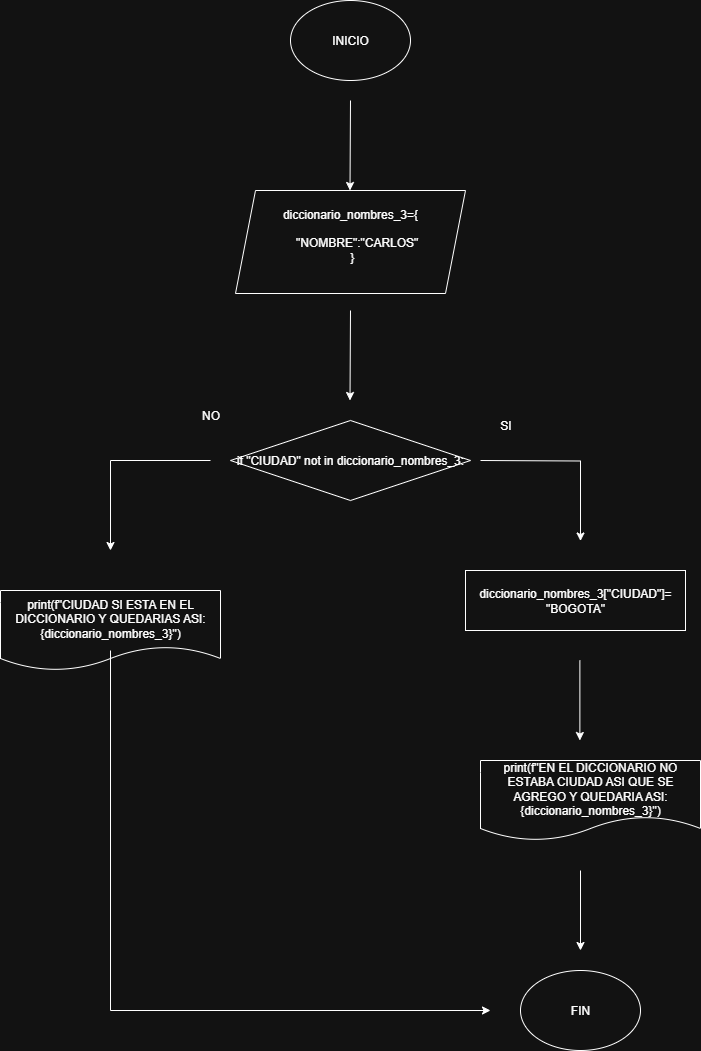

The diagram above was exported from draw.io. Its source (the exported page's mxGraphModel, read from the mxfile embedded in the PNG):
<mxGraphModel dx="872" dy="1680" grid="1" gridSize="10" guides="1" tooltips="1" connect="1" arrows="1" fold="1" page="1" pageScale="1" pageWidth="827" pageHeight="1169" math="0" shadow="0">
  <root>
    <mxCell id="0" />
    <mxCell id="1" parent="0" />
    <mxCell id="Yw_xNUoG3eBQ64Bg3pkV-1" value="INICIO" style="ellipse;whiteSpace=wrap;html=1;" parent="1" vertex="1">
      <mxGeometry x="320" y="-110" width="120" height="80" as="geometry" />
    </mxCell>
    <mxCell id="fhSH-lmVkXbhdySJFJZm-5" value="" style="endArrow=classic;html=1;rounded=0;exitX=0.5;exitY=1;exitDx=0;exitDy=0;" parent="1" edge="1">
      <mxGeometry width="50" height="50" relative="1" as="geometry">
        <mxPoint x="510" y="350" as="sourcePoint" />
        <mxPoint x="610" y="430.5" as="targetPoint" />
        <Array as="points">
          <mxPoint x="610" y="350.5" />
        </Array>
      </mxGeometry>
    </mxCell>
    <mxCell id="fhSH-lmVkXbhdySJFJZm-6" value="SI" style="text;html=1;align=center;verticalAlign=middle;resizable=0;points=[];autosize=1;strokeColor=none;fillColor=none;" parent="1" vertex="1">
      <mxGeometry x="520" y="300" width="30" height="30" as="geometry" />
    </mxCell>
    <mxCell id="fhSH-lmVkXbhdySJFJZm-9" value="" style="endArrow=classic;html=1;rounded=0;" parent="1" edge="1">
      <mxGeometry width="50" height="50" relative="1" as="geometry">
        <mxPoint x="240" y="350" as="sourcePoint" />
        <mxPoint x="140" y="440" as="targetPoint" />
        <Array as="points">
          <mxPoint x="140" y="350" />
        </Array>
      </mxGeometry>
    </mxCell>
    <mxCell id="YI9gL0Y0WRFWxrpvlZOt-6" value="NO" style="text;html=1;align=center;verticalAlign=middle;resizable=0;points=[];autosize=1;strokeColor=none;fillColor=none;" parent="1" vertex="1">
      <mxGeometry x="220" y="290" width="40" height="30" as="geometry" />
    </mxCell>
    <mxCell id="EFEm-v5oRu9OF-7LWSQN-16" value="&lt;div&gt;diccionario_nombres_3={&lt;/div&gt;&lt;div&gt;&lt;br&gt;&lt;/div&gt;&lt;div&gt;&amp;nbsp; &amp;nbsp; &quot;NOMBRE&quot;:&quot;CARLOS&quot;&lt;/div&gt;&lt;div&gt;&amp;nbsp;}&lt;/div&gt;&lt;div&gt;&lt;br&gt;&lt;/div&gt;" style="shape=parallelogram;perimeter=parallelogramPerimeter;whiteSpace=wrap;html=1;fixedSize=1;" parent="1" vertex="1">
      <mxGeometry x="265" y="80" width="230" height="103" as="geometry" />
    </mxCell>
    <mxCell id="EFEm-v5oRu9OF-7LWSQN-17" style="edgeStyle=none;rounded=0;orthogonalLoop=1;jettySize=auto;html=1;exitX=1;exitY=0.5;exitDx=0;exitDy=0;" parent="1" source="EFEm-v5oRu9OF-7LWSQN-16" target="EFEm-v5oRu9OF-7LWSQN-16" edge="1">
      <mxGeometry relative="1" as="geometry" />
    </mxCell>
    <mxCell id="EFEm-v5oRu9OF-7LWSQN-19" value="if &quot;CIUDAD&quot; not in diccionario_nombres_3:" style="rhombus;whiteSpace=wrap;html=1;" parent="1" vertex="1">
      <mxGeometry x="260" y="310" width="240" height="80" as="geometry" />
    </mxCell>
    <mxCell id="EFEm-v5oRu9OF-7LWSQN-23" value="&lt;div&gt;print(f&quot;CIUDAD SI ESTA EN EL DICCIONARIO Y QUEDARIAS ASI: {diccionario_nombres_3}&quot;)&lt;/div&gt;" style="shape=document;whiteSpace=wrap;html=1;boundedLbl=1;" parent="1" vertex="1">
      <mxGeometry x="30" y="480" width="220" height="80" as="geometry" />
    </mxCell>
    <mxCell id="EFEm-v5oRu9OF-7LWSQN-29" value="FIN" style="ellipse;whiteSpace=wrap;html=1;" parent="1" vertex="1">
      <mxGeometry x="550" y="860" width="120" height="80" as="geometry" />
    </mxCell>
    <mxCell id="EFEm-v5oRu9OF-7LWSQN-30" value="" style="endArrow=classic;html=1;rounded=0;" parent="1" edge="1">
      <mxGeometry width="50" height="50" relative="1" as="geometry">
        <mxPoint x="140" y="540" as="sourcePoint" />
        <mxPoint x="520" y="900" as="targetPoint" />
        <Array as="points">
          <mxPoint x="140" y="900" />
        </Array>
      </mxGeometry>
    </mxCell>
    <mxCell id="D0ukvbM8USxp9fPt0x3S-6" value="" style="endArrow=classic;html=1;rounded=0;" parent="1" edge="1">
      <mxGeometry width="50" height="50" relative="1" as="geometry">
        <mxPoint x="610" y="760" as="sourcePoint" />
        <mxPoint x="610" y="840" as="targetPoint" />
      </mxGeometry>
    </mxCell>
    <mxCell id="D0ukvbM8USxp9fPt0x3S-7" value="" style="endArrow=classic;html=1;rounded=0;" parent="1" edge="1">
      <mxGeometry width="50" height="50" relative="1" as="geometry">
        <mxPoint x="380" y="200" as="sourcePoint" />
        <mxPoint x="379.5" y="290" as="targetPoint" />
      </mxGeometry>
    </mxCell>
    <mxCell id="D0ukvbM8USxp9fPt0x3S-8" value="" style="endArrow=classic;html=1;rounded=0;" parent="1" edge="1">
      <mxGeometry width="50" height="50" relative="1" as="geometry">
        <mxPoint x="380" y="-10" as="sourcePoint" />
        <mxPoint x="379.5" y="80" as="targetPoint" />
      </mxGeometry>
    </mxCell>
    <mxCell id="D0ukvbM8USxp9fPt0x3S-10" value="&lt;div&gt;print(f&quot;EN EL DICCIONARIO NO ESTABA CIUDAD ASI QUE SE AGREGO Y QUEDARIA ASI: {diccionario_nombres_3}&quot;)&lt;/div&gt;" style="shape=document;whiteSpace=wrap;html=1;boundedLbl=1;" parent="1" vertex="1">
      <mxGeometry x="510" y="650" width="220" height="80" as="geometry" />
    </mxCell>
    <mxCell id="D0ukvbM8USxp9fPt0x3S-12" value="diccionario_nombres_3[&quot;CIUDAD&quot;]= &quot;BOGOTA&quot;" style="rounded=0;whiteSpace=wrap;html=1;" parent="1" vertex="1">
      <mxGeometry x="495" y="460" width="220" height="60" as="geometry" />
    </mxCell>
    <mxCell id="D0ukvbM8USxp9fPt0x3S-13" value="" style="endArrow=classic;html=1;rounded=0;" parent="1" edge="1">
      <mxGeometry width="50" height="50" relative="1" as="geometry">
        <mxPoint x="609.38" y="550" as="sourcePoint" />
        <mxPoint x="609.38" y="630" as="targetPoint" />
      </mxGeometry>
    </mxCell>
  </root>
</mxGraphModel>